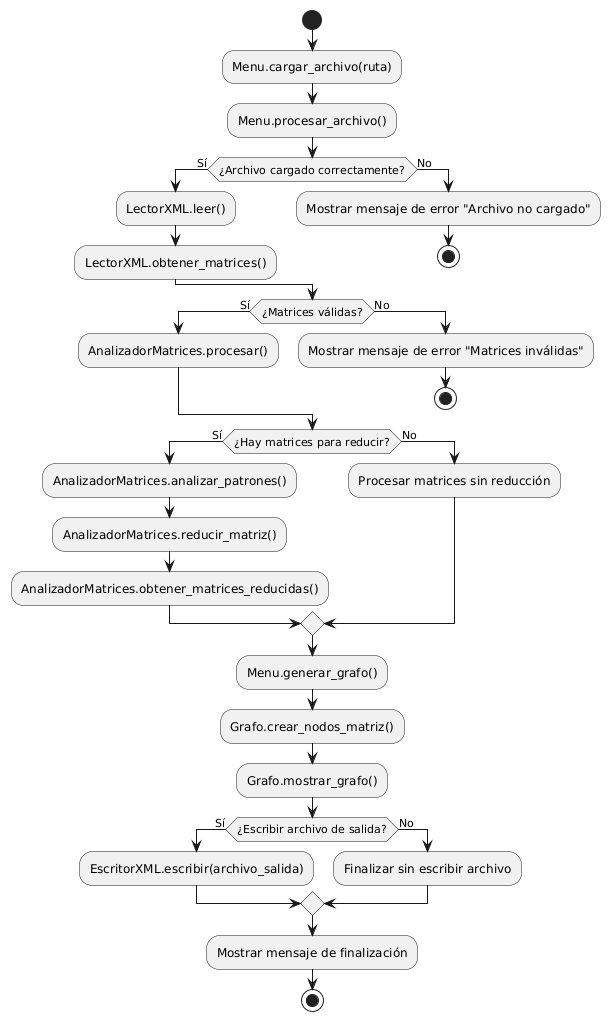

The diagram above was rendered by PlantUML. Its source (embedded in the PNG):
@startuml
start

:Menu.cargar_archivo(ruta);
:Menu.procesar_archivo();

if (¿Archivo cargado correctamente?) then (Sí)
    :LectorXML.leer();
    :LectorXML.obtener_matrices();
else (No)
    :Mostrar mensaje de error "Archivo no cargado";
    stop
endif

if (¿Matrices válidas?) then (Sí)
    :AnalizadorMatrices.procesar();
else (No)
    :Mostrar mensaje de error "Matrices inválidas";
    stop
endif

if (¿Hay matrices para reducir?) then (Sí)
    :AnalizadorMatrices.analizar_patrones();
    :AnalizadorMatrices.reducir_matriz();
    :AnalizadorMatrices.obtener_matrices_reducidas();
else (No)
    :Procesar matrices sin reducción;
endif

:Menu.generar_grafo();
:Grafo.crear_nodos_matriz();
:Grafo.mostrar_grafo();

if (¿Escribir archivo de salida?) then (Sí)
    :EscritorXML.escribir(archivo_salida);
else (No)
    :Finalizar sin escribir archivo;
endif

:Mostrar mensaje de finalización;
stop
@enduml